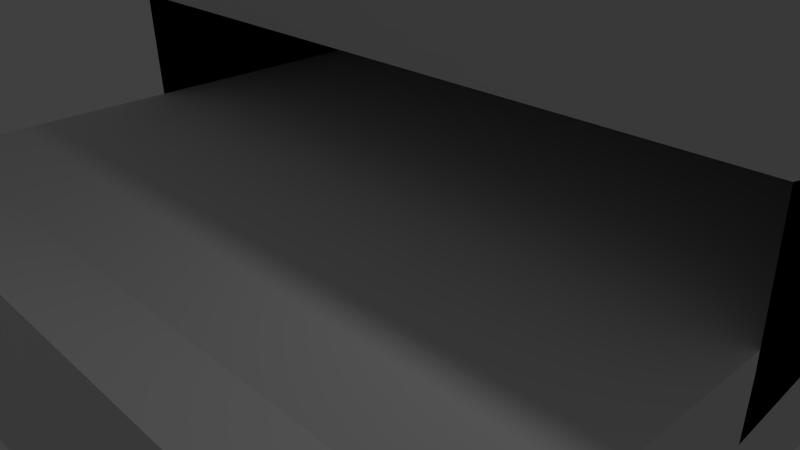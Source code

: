 # Source: PachinkoBase.blend  (saved by Blender 2.75.0; exported with 4.5.12 LTS)
import bpy
from mathutils import Matrix  # noqa: F401  (used for matrix-valued properties, if any)

bpy.ops.wm.read_factory_settings(use_empty=True)
scene = bpy.context.scene
scene.name = 'Scene'

# ---- collections
col_collection_1 = bpy.data.collections.new('Collection 1'); scene.collection.children.link(col_collection_1)

# ---- materials (node trees are filled in below, after node groups)
mat_material = bpy.data.materials.new('Material')
mat_material.alpha_threshold = 0.0
mat_material.use_transparent_shadow = False
mat_material.roughness = 0.5
mat_material.line_color = (0.0, 0.0, 0.0, 1.0)

# ---- material node trees

# ---- world
world_world = bpy.data.worlds.new('World'); scene.world = world_world
world_world.color = (0.05088, 0.05088, 0.05088)
world_world.use_sun_shadow = False
world_world.sun_shadow_jitter_overblur = 0.0
world_world.cycles.sampling_method = 'MANUAL'
world_world.cycles.sample_map_resolution = 256

# ---- cameras
cam_camera = bpy.data.cameras.new('Camera')
cam_camera.clip_end = 100.0
cam_camera.lens = 35.0
cam_camera.sensor_width = 32.0
cam_camera.sensor_height = 18.0
cam_camera.ortho_scale = 7.314
cam_camera.dof.focus_distance = 0.0
cam_camera.dof.aperture_fstop = 128.0

# ---- lights
light_lamp = bpy.data.lights.new('Lamp', 'POINT')
light_lamp.transmission_factor = 0.0
light_lamp.cutoff_distance = 30.0
light_lamp.energy = 100.0
light_lamp.shadow_buffer_clip_start = 1.001
light_lamp.shadow_soft_size = 0.1
light_lamp.shadow_maximum_resolution = 0.006
light_lamp.use_absolute_resolution = True
light_lamp.cycles.use_multiple_importance_sampling = False

# ---- meshes
me_cube = bpy.data.meshes.new('Cube')
me_cube.from_pydata([(1.0, 1.756, -1.0), (1.0, -1.334, -1.0), (-1.0, -1.334, -1.0), (-1.0, 1.756, -1.0), (1.0, 1.756, 3.224), (1.0, -1.0, 1.463), (-1.0, -1.0, 1.463), (-1.0, 1.756, 3.224), (1.0, -0.7537, -1.0), (-1.0, -0.7537, -1.0), (1.0, -0.7537, 1.0), (-1.0, -0.7537, 1.0), (-1.0, -0.008598, -1.0), (-1.0, 1.75, 1.0), (1.0, -0.008598, -1.0), (1.0, 1.75, 1.0), (-1.0, 0.0262, -1.0), (-1.0, -0.008727, 4.288), (1.0, 0.0262, -1.0), (1.0, -0.008728, 4.288), (-1.0, 0.2365, -1.0), (-1.0, 0.2111, 3.231), (1.0, 0.2365, -1.0), (1.0, 0.2111, 3.231), (1.0, 1.756, 1.07), (1.0, -1.0, 0.2065), (-1.0, -1.0, 0.2065), (-1.0, 1.756, 1.07), (-1.0, -0.7537, -0.02008), (1.0, -0.7537, -0.02008), (1.0, -0.008599, -0.02008), (-1.0, -0.008598, -0.02008), (1.0, 0.009087, 1.591), (-1.0, 0.009088, 1.591), (1.0, 0.2241, 1.073), (-1.0, 0.2241, 1.073), (-1.0, -0.7537, -0.1045), (1.0, -0.7537, -0.1045), (1.0, -0.008599, -0.1045), (-1.0, -0.008598, -0.1045), (1.0, 0.01056, 1.368), (-1.0, 0.01056, 1.368), (1.0, 0.2251, 0.8946), (-1.0, 0.2251, 0.8946), (1.0, 1.756, 0.8913), (1.0, -1.323, 0.201), (-1.0, -1.323, 0.201), (-1.0, 1.756, 0.8913), (0.3384, 1.756, -1.0), (0.3384, -1.322, -1.0), (0.3384, 1.756, 3.224), (0.3384, -1.0, 1.463), (0.3384, -0.7537, 1.0), (0.3384, -0.7537, -1.0), (0.3384, -0.008598, -1.0), (0.3384, 1.75, 1.0), (0.3384, -0.008728, 4.288), (0.3384, 0.0262, -1.0), (0.3384, 0.2365, -1.0), (0.3384, 0.2111, 3.231), (0.3384, 1.756, 1.07), (0.3384, -1.0, -0.9447), (0.3384, -1.311, -0.9502), (0.3384, 1.756, 0.8913), (-0.2446, 1.756, -1.0), (-0.2446, -1.322, -1.0), (-0.2446, 1.756, 3.224), (-0.2446, -1.0, 1.463), (-0.2446, -0.7537, -1.0), (-0.2446, -0.008598, -1.0), (-0.2446, 0.0262, -1.0), (-0.2446, 0.2365, -1.0), (-0.2446, 1.756, 1.07), (-0.2446, -1.0, -0.9447), (-0.2446, -1.311, -0.9502), (-0.2446, 1.756, 0.8913), (-0.2446, -0.7537, 1.0), (-0.2446, 1.75, 1.0), (-0.2446, -0.008727, 4.288), (-0.2446, 0.2111, 3.231), (1.0, 0.008186, -1.0), (1.0, -0.008661, 2.586), (-1.0, 0.008186, -1.0), (-1.0, -0.00866, 2.586), (-1.0, -6.793e-05, 0.757), (1.0, -6.838e-05, 0.757), (1.0, 0.000643, 0.6056), (-1.0, 0.0006434, 0.6056), (0.3384, -0.008661, 2.586), (0.3384, 0.008186, -1.0), (-0.2446, -0.008661, 2.586), (-0.2446, 0.008186, -1.0)], [], [(68, 65, 2, 9), (76, 11, 6, 67), (29, 10, 5, 25), (73, 67, 6, 26), (35, 21, 7, 27), (75, 64, 3, 47), (26, 6, 11, 28), (30, 15, 10, 29), (77, 13, 11, 76), (69, 68, 9, 12), (91, 69, 12, 82), (85, 81, 15, 30), (28, 11, 13, 31), (34, 23, 19, 32), (79, 21, 17, 78), (71, 70, 16, 20), (84, 83, 17, 33), (64, 71, 20, 3), (66, 7, 21, 79), (24, 4, 23, 34), (33, 17, 21, 35), (41, 33, 35, 43), (44, 24, 34, 42), (87, 84, 33, 41), (42, 34, 32, 40), (36, 28, 31, 39), (86, 85, 30, 38), (38, 30, 29, 37), (46, 26, 28, 36), (66, 72, 27, 7), (43, 35, 27, 47), (74, 73, 26, 46), (37, 29, 25, 45), (8, 37, 45, 1), (65, 74, 46, 2), (20, 43, 47, 3), (2, 46, 36, 9), (14, 38, 37, 8), (80, 86, 38, 14), (9, 36, 39, 12), (22, 42, 40, 18), (82, 87, 41, 16), (0, 44, 42, 22), (16, 41, 43, 20), (72, 75, 47, 27), (24, 44, 63, 60), (1, 45, 62, 49), (45, 25, 61, 62), (4, 24, 60, 50), (4, 50, 59, 23), (0, 22, 58, 48), (22, 18, 57, 58), (23, 59, 56, 19), (80, 14, 54, 89), (14, 8, 53, 54), (15, 55, 52, 10), (44, 0, 48, 63), (25, 5, 51, 61), (10, 52, 51, 5), (8, 1, 49, 53), (60, 63, 75, 72), (57, 89, 91, 70), (18, 80, 89, 57), (50, 60, 72, 66), (50, 66, 79, 59), (48, 58, 71, 64), (58, 57, 70, 71), (59, 79, 78, 56), (89, 54, 69, 91), (54, 53, 68, 69), (55, 77, 76, 52), (63, 48, 64, 75), (61, 51, 67, 73), (52, 76, 67, 51), (56, 78, 90, 88), (19, 56, 88, 81), (12, 39, 87, 82), (18, 40, 86, 80), (40, 32, 85, 86), (39, 31, 84, 87), (31, 13, 83, 84), (32, 19, 81, 85), (78, 17, 83, 90), (70, 91, 82, 16)])
_uv = me_cube.uv_layers.new(name='UVMap')
_uv.uv.foreach_set('vector', [0.7132, 0.6652, 0.7132, 0.7217, 0.6355, 0.7229, 0.6355, 0.6652, 0.2056, 0.6006, 0.2056, 0.5255, 0.2562, 0.5255, 0.2562, 0.6006, 0.05967, 0.09738, 0.05967, 0.1988, 0.03434, 0.2447, 0.03434, 0.1199, 0.07767, 0.5255, 0.07767, 0.7647, 6.129e-08, 0.7647, 0.0, 0.6399, 0.4779, 0.3194, 0.4766, 0.105, 0.6355, 0.1057, 0.6355, 0.3197, 0.7132, 0.2296, 0.7132, 0.4158, 0.6355, 0.4158, 0.6355, 0.2296, 0.3521, 0.4055, 0.3521, 0.2807, 0.3774, 0.3267, 0.3774, 0.428, 0.1363, 0.09738, 0.3171, 0.1988, 0.05967, 0.1988, 0.05967, 0.09738, 0.3954, 0.7741, 0.3177, 0.7741, 0.3177, 0.5253, 0.3954, 0.5253, 0.7132, 0.5912, 0.7132, 0.6652, 0.6355, 0.6652, 0.6355, 0.5912, 0.7132, 0.5895, 0.7132, 0.5912, 0.6355, 0.5912, 0.6355, 0.5895, 0.05991, 0.887, 0.1989, 0.7647, 0.1989, 1.0, 0.0, 0.9381, 0.3774, 0.428, 0.3774, 0.3267, 0.6348, 0.3267, 0.454, 0.428, 0.1602, 0.206, 0.1589, 0.4205, 0.1363, 0.5255, 0.1381, 0.2575, 0.6341, 0.649, 0.6341, 0.7241, 0.5234, 0.7241, 0.5234, 0.649, 0.7132, 0.5668, 0.7132, 0.5877, 0.6355, 0.5877, 0.6355, 0.5668, 0.4549, 0.3508, 0.454, 0.1691, 0.454, 0.0, 0.4558, 0.2679, 0.7132, 0.4158, 0.7132, 0.5668, 0.6355, 0.5668, 0.6355, 0.4158, 1.0, 0.1237, 1.0, 0.1988, 0.8411, 0.1988, 0.8411, 0.1237, 0.3177, 0.2057, 0.3177, 0.4198, 0.1589, 0.4205, 0.1602, 0.206, 0.4558, 0.2679, 0.454, 0.0, 0.4766, 0.105, 0.4779, 0.3194, 0.456, 0.2901, 0.4558, 0.2679, 0.4779, 0.3194, 0.4781, 0.3371, 0.3177, 0.188, 0.3177, 0.2057, 0.1602, 0.206, 0.1603, 0.1883, 0.455, 0.3658, 0.4549, 0.3508, 0.4558, 0.2679, 0.456, 0.2901, 0.1603, 0.1883, 0.1602, 0.206, 0.1381, 0.2575, 0.1382, 0.2353, 0.3774, 0.4364, 0.3774, 0.428, 0.454, 0.428, 0.454, 0.4364, 0.1372, 0.1596, 0.1372, 0.1746, 0.1363, 0.09738, 0.1363, 0.08899, 0.1363, 0.08899, 0.1363, 0.09738, 0.05967, 0.09738, 0.05967, 0.08899, 0.3189, 0.406, 0.3521, 0.4055, 0.3774, 0.428, 0.3774, 0.4364, 0.7132, 0.0, 0.7132, 0.2121, 0.6355, 0.2121, 0.6355, 0.0, 0.4781, 0.3371, 0.4779, 0.3194, 0.6355, 0.3197, 0.6355, 0.3374, 0.6343, 0.8387, 0.6023, 0.8385, 0.6011, 0.7241, 0.6343, 0.7243, 0.05967, 0.08899, 0.05967, 0.09738, 0.03434, 0.1199, 0.001143, 0.1194, 0.05967, 2.962e-08, 0.05967, 0.08899, 0.001143, 0.1194, 0.0, 3.554e-08, 0.5234, 0.8434, 0.5234, 0.8385, 0.6011, 0.7241, 0.6011, 0.8434, 0.4792, 0.5253, 0.4781, 0.3371, 0.6355, 0.3374, 0.6355, 0.5253, 0.3177, 0.5253, 0.3189, 0.406, 0.3774, 0.4364, 0.3774, 0.5253, 0.1363, 1.185e-08, 0.1363, 0.08899, 0.05967, 0.08899, 0.05967, 2.962e-08, 0.138, 1.185e-08, 0.1372, 0.1596, 0.1363, 0.08899, 0.1363, 1.185e-08, 0.3774, 0.5253, 0.3774, 0.4364, 0.454, 0.4364, 0.454, 0.5253, 0.1615, 1.185e-08, 0.1603, 0.1883, 0.1382, 0.2353, 0.1399, 1.185e-08, 0.4557, 0.5253, 0.455, 0.3658, 0.456, 0.2901, 0.4576, 0.5253, 0.3177, 0.0, 0.3177, 0.188, 0.1603, 0.1883, 0.1615, 1.185e-08, 0.4576, 0.5253, 0.456, 0.2901, 0.4781, 0.3371, 0.4792, 0.5253, 0.7132, 0.2121, 0.7132, 0.2296, 0.6355, 0.2296, 0.6355, 0.2121, 0.8411, 0.2121, 0.8411, 0.2296, 0.7731, 0.2296, 0.7731, 0.2121, 0.2737, 0.7243, 0.2737, 0.8436, 0.2056, 0.7292, 0.2056, 0.7243, 0.2894, 0.6416, 0.2562, 0.6418, 0.2575, 0.5257, 0.2894, 0.5255, 0.8411, 0.0, 0.8411, 0.2121, 0.7731, 0.2121, 0.7731, 0.0, 1.0, 1.185e-08, 1.0, 0.06575, 0.8411, 0.06575, 0.8411, 0.0, 0.8411, 0.4158, 0.8411, 0.5668, 0.7731, 0.5668, 0.7731, 0.4158, 0.8411, 0.5668, 0.8411, 0.5877, 0.7731, 0.5877, 0.7731, 0.5668, 0.6341, 0.5253, 0.6341, 0.5911, 0.5234, 0.5911, 0.5234, 0.5253, 0.8411, 0.5895, 0.8411, 0.5912, 0.7731, 0.5912, 0.7731, 0.5895, 0.8411, 0.5912, 0.8411, 0.6652, 0.7731, 0.6652, 0.7731, 0.5912, 0.5234, 0.7741, 0.4554, 0.7741, 0.4554, 0.5253, 0.5234, 0.5253, 0.8411, 0.2296, 0.8411, 0.4158, 0.7731, 0.4158, 0.7731, 0.2296, 0.2056, 0.6399, 0.2056, 0.7647, 0.1376, 0.7647, 0.1376, 0.5255, 0.2056, 0.7243, 0.2056, 0.6585, 0.2562, 0.6585, 0.2562, 0.7243, 0.8411, 0.6652, 0.8411, 0.7229, 0.7731, 0.7217, 0.7731, 0.6652, 0.7731, 0.2121, 0.7731, 0.2296, 0.7132, 0.2296, 0.7132, 0.2121, 0.7731, 0.5877, 0.7731, 0.5895, 0.7132, 0.5895, 0.7132, 0.5877, 0.8411, 0.5877, 0.8411, 0.5895, 0.7731, 0.5895, 0.7731, 0.5877, 0.7731, 0.0, 0.7731, 0.2121, 0.7132, 0.2121, 0.7132, 0.0, 1.0, 0.06575, 1.0, 0.1237, 0.8411, 0.1237, 0.8411, 0.06575, 0.7731, 0.4158, 0.7731, 0.5668, 0.7132, 0.5668, 0.7132, 0.4158, 0.7731, 0.5668, 0.7731, 0.5877, 0.7132, 0.5877, 0.7132, 0.5668, 0.6341, 0.5911, 0.6341, 0.649, 0.5234, 0.649, 0.5234, 0.5911, 0.7731, 0.5895, 0.7731, 0.5912, 0.7132, 0.5912, 0.7132, 0.5895, 0.7731, 0.5912, 0.7731, 0.6652, 0.7132, 0.6652, 0.7132, 0.5912, 0.4554, 0.7741, 0.3954, 0.7741, 0.3954, 0.5253, 0.4554, 0.5253, 0.7731, 0.2296, 0.7731, 0.4158, 0.7132, 0.4158, 0.7132, 0.2296, 0.1376, 0.5255, 0.1376, 0.7647, 0.07767, 0.7647, 0.07767, 0.5255, 0.2056, 0.6585, 0.2056, 0.6006, 0.2562, 0.6006, 0.2562, 0.6585, 0.4928, 0.8398, 0.4928, 0.8978, 0.3177, 0.8978, 0.3177, 0.8398, 0.4928, 0.7741, 0.4928, 0.8398, 0.3177, 0.8398, 0.3177, 0.7741, 0.454, 0.5253, 0.454, 0.4364, 0.455, 0.3658, 0.4557, 0.5253, 0.1399, 1.185e-08, 0.1382, 0.2353, 0.1372, 0.1596, 0.138, 1.185e-08, 0.1382, 0.2353, 0.1381, 0.2575, 0.1372, 0.1746, 0.1372, 0.1596, 0.454, 0.4364, 0.454, 0.428, 0.4549, 0.3508, 0.455, 0.3658, 0.8445, 0.9469, 0.6355, 0.9469, 0.71, 0.7229, 0.8036, 0.8805, 0.1381, 0.2575, 0.1363, 0.5255, 0.1363, 0.3564, 0.1372, 0.1746, 0.4928, 0.8978, 0.4928, 0.9728, 0.3177, 0.9728, 0.3177, 0.8978, 0.7132, 0.5877, 0.7132, 0.5895, 0.6355, 0.5895, 0.6355, 0.5877])
me_cube.materials.append(mat_material)
me_cube.use_remesh_preserve_volume = False
me_cube.use_remesh_preserve_attributes = False
me_cube.use_mirror_vertex_groups = False
me_cube.update()

# ---- objects
ob_cube = bpy.data.objects.new('Cube', me_cube)
ob_lamp = bpy.data.objects.new('Lamp', light_lamp)
ob_camera = bpy.data.objects.new('Camera', cam_camera)

# ---- transforms, parenting, visibility, modifiers, constraints
ob_cube.location = (0.0, 0.0, 0.0)
ob_cube.scale = (5.023, 4.589, 1.0)
ob_cube.lock_rotations_4d = False
ob_cube.empty_display_type = 'ARROWS'
ob_cube.lineart.crease_threshold = 0.0
ob_lamp.location = (4.076, 1.005, 5.904)
ob_lamp.rotation_euler = (0.6503, 0.05522, 1.866)
ob_lamp.lock_rotations_4d = False
ob_lamp.empty_display_type = 'ARROWS'
ob_lamp.color = (0.0, 0.0, 0.0, 0.0)
ob_lamp.lineart.crease_threshold = 0.0
ob_camera.location = (7.481, -6.508, 5.344)
ob_camera.rotation_euler = (1.109, 0.01082, 0.8149)
ob_camera.lock_rotations_4d = False
ob_camera.empty_display_type = 'ARROWS'
ob_camera.color = (0.0, 0.0, 0.0, 0.0)
ob_camera.display_type = 'WIRE'
ob_camera.lineart.crease_threshold = 0.0

# ---- collection membership
col_collection_1.objects.link(ob_cube)
col_collection_1.objects.link(ob_lamp)
col_collection_1.objects.link(ob_camera)

# ---- scene / render settings (as saved in the file)
scene.camera = ob_camera
scene.frame_start = 1; scene.frame_end = 250; scene.frame_set(1)
scene.render.engine = 'BLENDER_EEVEE_NEXT'
scene.render.resolution_percentage = 50
scene.render.dither_intensity = 0.0
scene.cycles.use_denoising = False
scene.cycles.samples = 10
scene.cycles.sampling_pattern = 'TABULATED_SOBOL'
scene.cycles.light_sampling_threshold = 0.0
scene.cycles.use_adaptive_sampling = False
scene.cycles.use_light_tree = False
scene.cycles.blur_glossy = 0.0
scene.cycles.pixel_filter_type = 'GAUSSIAN'
scene.cycles.sample_clamp_indirect = 0.0
scene.view_settings.view_transform = 'Standard'
bpy.context.view_layer.update()
